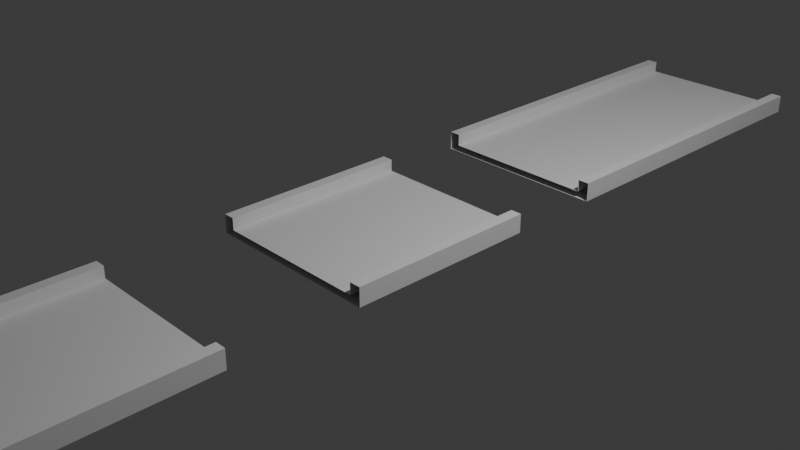 # Source: centregap.blend  (saved by Blender 4.4.32; exported with 4.5.12 LTS)
import bpy
from mathutils import Matrix  # noqa: F401  (used for matrix-valued properties, if any)

bpy.ops.wm.read_factory_settings(use_empty=True)
scene = bpy.context.scene
scene.name = 'Scene'

# ---- collections
col_collection = bpy.data.collections.new('Collection'); scene.collection.children.link(col_collection)

# ---- world
world_world = bpy.data.worlds.new('World'); scene.world = world_world
world_world.use_nodes = True; world_world.node_tree.nodes.clear()
_N = world_world.node_tree.nodes; _L = world_world.node_tree.links
n0 = _N.new('ShaderNodeOutputWorld'); n0.name = 'World Output'; n0.location = (300, 300)
n1 = _N.new('ShaderNodeBackground'); n1.name = 'Background'; n1.location = (10, 300)
n1.inputs[0].default_value = (0.05088, 0.05088, 0.05088, 1.0)
_L.new(n1.outputs[0], n0.inputs[0])
n0.is_active_output = True
world_world.color = (0.05088, 0.05088, 0.05088)
world_world.sun_shadow_jitter_overblur = 0.0

# ---- cameras
cam_camera = bpy.data.cameras.new('Camera')
cam_camera.clip_end = 100.0
cam_camera.ortho_scale = 7.314

# ---- lights
light_light = bpy.data.lights.new('Light', 'POINT')
light_light.energy = 1000.0
light_light.shadow_soft_size = 0.1

# ---- meshes
me_cube_001 = bpy.data.meshes.new('Cube.001')
me_cube_001.from_pydata([(-1.0, -1.0, -1.0), (-1.0, -1.0, 1.0), (-1.0, 1.0, -1.0), (-1.0, 1.0, 1.0), (1.0, -1.0, -1.0), (1.0, -1.0, 1.0), (1.0, 1.0, -1.0), (1.0, 1.0, 1.0), (0.0, 1.0, -1.0), (0.0, 1.0, 1.0), (0.0, -1.0, -1.0), (0.0, -1.0, 1.0), (-0.5, 1.0, -1.0), (-0.5, -1.0, 1.0), (-0.5, 1.0, 1.0), (-0.5, -1.0, -1.0), (0.5, 1.0, 1.0), (0.5, -1.0, -1.0), (0.5, 1.0, -1.0), (0.5, -1.0, 1.0), (-0.75, 1.0, -1.0), (-0.75, -1.0, 1.0), (-0.75, 1.0, 1.0), (-0.75, -1.0, -1.0), (0.75, 1.0, 1.0), (0.75, -1.0, -1.0), (0.75, 1.0, -1.0), (0.75, -1.0, 1.0), (-0.875, 1.0, -1.0), (-0.875, -1.0, 1.0), (-0.875, 1.0, 1.0), (-0.875, -1.0, -1.0), (0.875, 1.0, 1.0), (0.875, -1.0, -1.0), (0.875, 1.0, -1.0), (0.875, -1.0, 1.0), (-1.0, -1.0, -4.534), (-1.0, 1.0, -4.534), (1.0, -1.0, -4.534), (1.0, 1.0, -4.534), (-0.875, 1.0, -4.534), (-0.875, -1.0, -4.534), (0.875, -1.0, -4.534), (0.875, 1.0, -4.534), (-1.0, 0.0, -1.0), (-1.0, 0.0, 1.0), (1.0, 0.0, -1.0), (1.0, 0.0, 1.0), (0.0, 0.0, 1.0), (0.0, 0.0, -1.0), (-0.5, 0.0, -1.0), (-0.5, 0.0, 1.0), (0.5, 0.0, 1.0), (0.5, 0.0, -1.0), (-0.75, 0.0, -1.0), (-0.75, 0.0, 1.0), (0.75, 0.0, 1.0), (0.75, 0.0, -1.0), (-0.875, 0.0, -1.0), (-0.875, 0.0, 1.0), (0.875, 0.0, 1.0), (0.875, 0.0, -1.0), (-1.0, 0.0, -4.534), (1.0, 0.0, -4.534), (-0.875, 0.0, -4.534), (0.875, 0.0, -4.534), (-1.0, 0.5, 1.0), (1.0, 0.5, -1.0), (1.0, 0.5, -4.534), (-1.0, 0.5, -1.0), (1.0, 0.5, 1.0), (0.0, 0.5, 1.0), (0.0, 0.5, -1.0), (-0.5, 0.5, -1.0), (-0.5, 0.5, 1.0), (0.5, 0.5, 1.0), (0.5, 0.5, -1.0), (-0.75, 0.5, -1.0), (-0.75, 0.5, 1.0), (0.75, 0.5, 1.0), (0.75, 0.5, -1.0), (-0.875, 0.5, -1.0), (-0.875, 0.5, 1.0), (0.875, 0.5, 1.0), (0.875, 0.5, -1.0), (-1.0, 0.5, -4.534), (-0.875, 0.5, -4.534), (0.875, 0.5, -4.534), (-1.0, -0.5, -1.0), (1.0, -0.5, 1.0), (0.0, -0.5, 1.0), (0.0, -0.5, -1.0), (-0.5, -0.5, -1.0), (-0.5, -0.5, 1.0), (0.5, -0.5, 1.0), (0.5, -0.5, -1.0), (-0.75, -0.5, -1.0), (-0.75, -0.5, 1.0), (0.75, -0.5, 1.0), (0.75, -0.5, -1.0), (-0.875, -0.5, -1.0), (-0.875, -0.5, 1.0), (0.875, -0.5, 1.0), (0.875, -0.5, -1.0), (-1.0, -0.5, -4.534), (-0.875, -0.5, -4.534), (0.875, -0.5, -4.534), (-1.0, -0.5, 1.0), (1.0, -0.5, -1.0), (1.0, -0.5, -4.534), (-1.0, -0.25, 1.0), (1.0, -0.25, -1.0), (1.0, -0.25, -4.534), (-1.0, -0.25, -1.0), (1.0, -0.25, 1.0), (0.0, -0.25, 1.0), (0.0, -0.25, -1.0), (-0.5, -0.25, -1.0), (-0.5, -0.25, 1.0), (0.5, -0.25, 1.0), (0.5, -0.25, -1.0), (-0.75, -0.25, -1.0), (-0.75, -0.25, 1.0), (0.75, -0.25, 1.0), (0.75, -0.25, -1.0), (-0.875, -0.25, -1.0), (-0.875, -0.25, 1.0), (0.875, -0.25, 1.0), (0.875, -0.25, -1.0), (-1.0, -0.25, -4.534), (-0.875, -0.25, -4.534), (0.875, -0.25, -4.534), (1.0, 0.3125, -1.0), (-1.0, 0.3125, 1.0), (1.0, 0.3125, -4.534), (0.875, 0.3125, -4.534), (-0.875, 0.3125, -4.534), (-1.0, 0.3125, -4.534), (0.875, 0.3125, -1.0), (0.875, 0.3125, 1.0), (-0.875, 0.3125, 1.0), (-0.875, 0.3125, -1.0), (0.75, 0.3125, -1.0), (0.75, 0.3125, 1.0), (-0.75, 0.3125, 1.0), (-0.75, 0.3125, -1.0), (0.5, 0.3125, -1.0), (0.5, 0.3125, 1.0), (-0.5, 0.3125, 1.0), (-0.5, 0.3125, -1.0), (0.0, 0.3125, -1.0), (0.0, 0.3125, 1.0), (1.0, 0.3125, 1.0), (-1.0, 0.3125, -1.0), (0.875, 0.375, -4.534), (-0.875, 0.375, -4.534), (-1.0, 0.375, -4.534), (0.875, 0.375, -1.0), (0.875, 0.375, 1.0), (-0.875, 0.375, 1.0), (-0.875, 0.375, -1.0), (0.75, 0.375, -1.0), (0.75, 0.375, 1.0), (-0.75, 0.375, 1.0), (-0.75, 0.375, -1.0), (0.5, 0.375, -1.0), (0.5, 0.375, 1.0), (-0.5, 0.375, 1.0), (-0.5, 0.375, -1.0), (0.0, 0.375, -1.0), (0.0, 0.375, 1.0), (1.0, 0.375, 1.0), (-1.0, 0.375, -1.0), (1.0, 0.375, -4.534), (1.0, 0.375, -1.0), (-1.0, 0.375, 1.0), (-1.0, 0.125, -1.0), (1.0, 0.125, 1.0), (0.0, 0.125, 1.0), (0.0, 0.125, -1.0), (-0.5, 0.125, -1.0), (-0.5, 0.125, 1.0), (0.5, 0.125, 1.0), (0.5, 0.125, -1.0), (-0.75, 0.125, -1.0), (-0.75, 0.125, 1.0), (0.75, 0.125, 1.0), (0.75, 0.125, -1.0), (-0.875, 0.125, -1.0), (-0.875, 0.125, 1.0), (0.875, 0.125, 1.0), (0.875, 0.125, -1.0), (-1.0, 0.125, -4.534), (-0.875, 0.125, -4.534), (0.875, 0.125, -4.534), (-1.0, 0.125, 1.0), (1.0, 0.125, -1.0), (1.0, 0.125, -4.534), (-1.0, 0.4354, 1.0), (1.0, 0.4354, -1.0), (1.0, 0.4354, -4.534), (0.875, 0.4354, -4.534), (-1.0, 0.4354, -4.534), (0.875, 0.4354, 1.0), (-0.875, 0.4354, -1.0), (0.75, 0.4354, 1.0), (-0.75, 0.4354, -1.0), (0.5, 0.4354, -1.0), (-0.5, 0.4354, 1.0), (0.0, 0.4354, -1.0), (0.0, 0.4354, 1.0), (-1.0, 0.4354, -1.0), (0.5, 0.4354, 1.0), (-0.75, 0.4354, 1.0), (0.875, 0.4354, -1.0), (-0.875, 0.4354, -4.534), (-0.875, 0.4354, 1.0), (1.0, 0.4354, 1.0), (-0.5, 0.4354, -1.0), (0.75, 0.4354, -1.0)], [], [(69, 66, 3, 2), (34, 32, 7, 6), (108, 89, 5, 4), (31, 29, 1, 0), (2, 28, 40, 37), (101, 107, 1, 29), (94, 90, 11, 19), (92, 91, 10, 15), (17, 19, 11, 10), (12, 14, 9, 8), (20, 22, 14, 12), (96, 92, 15, 23), (90, 93, 13, 11), (10, 11, 13, 15), (25, 27, 19, 17), (98, 94, 19, 27), (91, 95, 17, 10), (8, 9, 16, 18), (100, 96, 23, 31), (28, 30, 22, 20), (93, 97, 21, 13), (15, 13, 21, 23), (102, 98, 27, 35), (33, 35, 27, 25), (95, 99, 25, 17), (18, 16, 24, 26), (2, 3, 30, 28), (4, 33, 42, 38), (97, 101, 29, 21), (23, 21, 29, 31), (4, 5, 35, 33), (89, 102, 35, 5), (99, 103, 33, 25), (26, 24, 32, 34), (106, 109, 38, 42), (104, 105, 41, 36), (100, 31, 41, 105), (84, 34, 43, 87), (31, 0, 36, 41), (69, 2, 37, 85), (34, 6, 39, 43), (108, 4, 38, 109), (196, 46, 63, 197), (113, 44, 62, 129), (128, 61, 65, 131), (188, 58, 64, 193), (192, 193, 64, 62), (194, 197, 63, 65), (187, 191, 61, 57), (177, 190, 60, 47), (185, 189, 59, 55), (183, 187, 57, 53), (190, 186, 56, 60), (181, 185, 55, 51), (188, 184, 54, 58), (179, 183, 53, 49), (186, 182, 52, 56), (178, 181, 51, 48), (184, 180, 50, 54), (180, 179, 49, 50), (182, 178, 48, 52), (189, 195, 45, 59), (196, 177, 47, 46), (113, 110, 45, 44), (6, 7, 70, 67), (30, 3, 66, 82), (16, 9, 71, 75), (12, 8, 72, 73), (20, 12, 73, 77), (9, 14, 74, 71), (24, 16, 75, 79), (8, 18, 76, 72), (28, 20, 77, 81), (14, 22, 78, 74), (32, 24, 79, 83), (18, 26, 80, 76), (22, 30, 82, 78), (7, 32, 83, 70), (26, 34, 84, 80), (43, 39, 68, 87), (37, 40, 86, 85), (28, 81, 86, 40), (6, 67, 68, 39), (211, 69, 85, 202), (214, 84, 87, 201), (211, 198, 66, 69), (0, 1, 107, 88), (33, 103, 106, 42), (0, 88, 104, 36), (199, 174, 173, 200), (217, 203, 158, 171), (202, 215, 155, 156), (204, 160, 155, 215), (213, 216, 159, 163), (199, 217, 171, 174), (203, 205, 162, 158), (204, 206, 164, 160), (207, 219, 161, 165), (205, 212, 166, 162), (208, 213, 163, 167), (206, 218, 168, 164), (209, 207, 165, 169), (212, 210, 170, 166), (210, 208, 167, 170), (218, 209, 169, 168), (216, 198, 175, 159), (219, 214, 157, 161), (153, 133, 175, 172), (46, 47, 114, 111), (59, 45, 110, 126), (52, 48, 115, 119), (50, 49, 116, 117), (54, 50, 117, 121), (48, 51, 118, 115), (56, 52, 119, 123), (49, 53, 120, 116), (58, 54, 121, 125), (51, 55, 122, 118), (60, 56, 123, 127), (53, 57, 124, 120), (55, 59, 126, 122), (47, 60, 127, 114), (57, 61, 128, 124), (65, 63, 112, 131), (62, 64, 130, 129), (58, 125, 130, 64), (46, 111, 112, 63), (161, 157, 138, 142), (154, 173, 134, 135), (163, 159, 140, 144), (61, 191, 194, 65), (166, 170, 151, 147), (162, 166, 147, 143), (174, 171, 152, 132), (164, 168, 149, 145), (160, 164, 145, 141), (174, 132, 134, 173), (156, 155, 136, 137), (158, 162, 143, 139), (153, 172, 156, 137), (201, 200, 173, 154), (138, 157, 154, 135), (171, 158, 139, 152), (44, 176, 192, 62), (168, 169, 150, 149), (44, 45, 195, 176), (169, 165, 146, 150), (159, 175, 133, 140), (170, 167, 148, 151), (167, 163, 144, 148), (160, 141, 136, 155), (165, 161, 142, 146), (87, 68, 200, 201), (80, 84, 214, 219), (82, 66, 198, 216), (73, 72, 209, 218), (71, 74, 208, 210), (75, 71, 210, 212), (72, 76, 207, 209), (77, 73, 218, 206), (74, 78, 213, 208), (79, 75, 212, 205), (76, 80, 219, 207), (81, 77, 206, 204), (83, 79, 205, 203), (67, 70, 217, 199), (78, 82, 216, 213), (81, 204, 215, 86), (85, 86, 215, 202), (70, 83, 203, 217), (67, 199, 200, 68), (172, 175, 198, 211), (157, 214, 201, 154), (172, 211, 202, 156)])
_uv = me_cube_001.uv_layers.new(name='UVMap')
_uv.uv.foreach_set('vector', [0.375, 0.1875, 0.625, 0.1875, 0.625, 0.25, 0.375, 0.25, 0.375, 0.4844, 0.625, 0.4844, 0.625, 0.5, 0.375, 0.5, 0.375, 0.6875, 0.625, 0.6875, 0.625, 0.75, 0.375, 0.75, 0.375, 0.9844, 0.625, 0.9844, 0.625, 1.0, 0.375, 1.0, 0.375, 0.25, 0.375, 0.2656, 0.375, 0.2656, 0.375, 0.25, 0.8594, 0.6875, 0.875, 0.6875, 0.875, 0.75, 0.8594, 0.75, 0.6875, 0.6875, 0.75, 0.6875, 0.75, 0.75, 0.6875, 0.75, 0.1875, 0.6875, 0.25, 0.6875, 0.25, 0.75, 0.1875, 0.75, 0.375, 0.8125, 0.625, 0.8125, 0.625, 0.875, 0.375, 0.875, 0.375, 0.3125, 0.625, 0.3125, 0.625, 0.375, 0.375, 0.375, 0.375, 0.2812, 0.625, 0.2812, 0.625, 0.3125, 0.375, 0.3125, 0.1562, 0.6875, 0.1875, 0.6875, 0.1875, 0.75, 0.1562, 0.75, 0.75, 0.6875, 0.8125, 0.6875, 0.8125, 0.75, 0.75, 0.75, 0.375, 0.875, 0.625, 0.875, 0.625, 0.9375, 0.375, 0.9375, 0.375, 0.7812, 0.625, 0.7812, 0.625, 0.8125, 0.375, 0.8125, 0.6562, 0.6875, 0.6875, 0.6875, 0.6875, 0.75, 0.6562, 0.75, 0.25, 0.6875, 0.3125, 0.6875, 0.3125, 0.75, 0.25, 0.75, 0.375, 0.375, 0.625, 0.375, 0.625, 0.4375, 0.375, 0.4375, 0.1406, 0.6875, 0.1562, 0.6875, 0.1562, 0.75, 0.1406, 0.75, 0.375, 0.2656, 0.625, 0.2656, 0.625, 0.2812, 0.375, 0.2812, 0.8125, 0.6875, 0.8438, 0.6875, 0.8438, 0.75, 0.8125, 0.75, 0.375, 0.9375, 0.625, 0.9375, 0.625, 0.9688, 0.375, 0.9688, 0.6406, 0.6875, 0.6562, 0.6875, 0.6562, 0.75, 0.6406, 0.75, 0.375, 0.7656, 0.625, 0.7656, 0.625, 0.7812, 0.375, 0.7812, 0.3125, 0.6875, 0.3438, 0.6875, 0.3438, 0.75, 0.3125, 0.75, 0.375, 0.4375, 0.625, 0.4375, 0.625, 0.4688, 0.375, 0.4688, 0.375, 0.25, 0.625, 0.25, 0.625, 0.2656, 0.375, 0.2656, 0.375, 0.75, 0.375, 0.7656, 0.375, 0.7656, 0.375, 0.75, 0.8438, 0.6875, 0.8594, 0.6875, 0.8594, 0.75, 0.8438, 0.75, 0.375, 0.9688, 0.625, 0.9688, 0.625, 0.9844, 0.375, 0.9844, 0.375, 0.75, 0.625, 0.75, 0.625, 0.7656, 0.375, 0.7656, 0.625, 0.6875, 0.6406, 0.6875, 0.6406, 0.75, 0.625, 0.75, 0.3438, 0.6875, 0.3594, 0.6875, 0.3594, 0.75, 0.3438, 0.75, 0.375, 0.4688, 0.625, 0.4688, 0.625, 0.4844, 0.375, 0.4844, 0.3594, 0.6875, 0.375, 0.6875, 0.375, 0.75, 0.3594, 0.75, 0.125, 0.6875, 0.1406, 0.6875, 0.1406, 0.75, 0.125, 0.75, 0.1406, 0.6875, 0.1406, 0.75, 0.1406, 0.75, 0.1406, 0.6875, 0.3594, 0.5625, 0.3594, 0.5, 0.3594, 0.5, 0.3594, 0.5625, 0.375, 0.9844, 0.375, 1.0, 0.375, 1.0, 0.375, 0.9844, 0.375, 0.1875, 0.375, 0.25, 0.375, 0.25, 0.375, 0.1875, 0.375, 0.4844, 0.375, 0.5, 0.375, 0.5, 0.375, 0.4844, 0.375, 0.6875, 0.375, 0.75, 0.375, 0.75, 0.375, 0.6875, 0.375, 0.6094, 0.375, 0.625, 0.375, 0.625, 0.375, 0.6094, 0.375, 0.09375, 0.375, 0.125, 0.375, 0.125, 0.375, 0.09375, 0.3594, 0.6562, 0.3594, 0.625, 0.3594, 0.625, 0.3594, 0.6562, 0.1406, 0.6094, 0.1406, 0.625, 0.1406, 0.625, 0.1406, 0.6094, 0.125, 0.6094, 0.1406, 0.6094, 0.1406, 0.625, 0.125, 0.625, 0.3594, 0.6094, 0.375, 0.6094, 0.375, 0.625, 0.3594, 0.625, 0.3438, 0.6094, 0.3594, 0.6094, 0.3594, 0.625, 0.3438, 0.625, 0.625, 0.6094, 0.6406, 0.6094, 0.6406, 0.625, 0.625, 0.625, 0.8438, 0.6094, 0.8594, 0.6094, 0.8594, 0.625, 0.8438, 0.625, 0.3125, 0.6094, 0.3438, 0.6094, 0.3438, 0.625, 0.3125, 0.625, 0.6406, 0.6094, 0.6562, 0.6094, 0.6562, 0.625, 0.6406, 0.625, 0.8125, 0.6094, 0.8438, 0.6094, 0.8438, 0.625, 0.8125, 0.625, 0.1406, 0.6094, 0.1562, 0.6094, 0.1562, 0.625, 0.1406, 0.625, 0.25, 0.6094, 0.3125, 0.6094, 0.3125, 0.625, 0.25, 0.625, 0.6562, 0.6094, 0.6875, 0.6094, 0.6875, 0.625, 0.6562, 0.625, 0.75, 0.6094, 0.8125, 0.6094, 0.8125, 0.625, 0.75, 0.625, 0.1562, 0.6094, 0.1875, 0.6094, 0.1875, 0.625, 0.1562, 0.625, 0.1875, 0.6094, 0.25, 0.6094, 0.25, 0.625, 0.1875, 0.625, 0.6875, 0.6094, 0.75, 0.6094, 0.75, 0.625, 0.6875, 0.625, 0.8594, 0.6094, 0.875, 0.6094, 0.875, 0.625, 0.8594, 0.625, 0.375, 0.6094, 0.625, 0.6094, 0.625, 0.625, 0.375, 0.625, 0.375, 0.09375, 0.625, 0.09375, 0.625, 0.125, 0.375, 0.125, 0.375, 0.5, 0.625, 0.5, 0.625, 0.5625, 0.375, 0.5625, 0.8594, 0.5, 0.875, 0.5, 0.875, 0.5625, 0.8594, 0.5625, 0.6875, 0.5, 0.75, 0.5, 0.75, 0.5625, 0.6875, 0.5625, 0.1875, 0.5, 0.25, 0.5, 0.25, 0.5625, 0.1875, 0.5625, 0.1562, 0.5, 0.1875, 0.5, 0.1875, 0.5625, 0.1562, 0.5625, 0.75, 0.5, 0.8125, 0.5, 0.8125, 0.5625, 0.75, 0.5625, 0.6562, 0.5, 0.6875, 0.5, 0.6875, 0.5625, 0.6562, 0.5625, 0.25, 0.5, 0.3125, 0.5, 0.3125, 0.5625, 0.25, 0.5625, 0.1406, 0.5, 0.1562, 0.5, 0.1562, 0.5625, 0.1406, 0.5625, 0.8125, 0.5, 0.8438, 0.5, 0.8438, 0.5625, 0.8125, 0.5625, 0.6406, 0.5, 0.6562, 0.5, 0.6562, 0.5625, 0.6406, 0.5625, 0.3125, 0.5, 0.3438, 0.5, 0.3438, 0.5625, 0.3125, 0.5625, 0.8438, 0.5, 0.8594, 0.5, 0.8594, 0.5625, 0.8438, 0.5625, 0.625, 0.5, 0.6406, 0.5, 0.6406, 0.5625, 0.625, 0.5625, 0.3438, 0.5, 0.3594, 0.5, 0.3594, 0.5625, 0.3438, 0.5625, 0.3594, 0.5, 0.375, 0.5, 0.375, 0.5625, 0.3594, 0.5625, 0.125, 0.5, 0.1406, 0.5, 0.1406, 0.5625, 0.125, 0.5625, 0.1406, 0.5, 0.1406, 0.5625, 0.1406, 0.5625, 0.1406, 0.5, 0.375, 0.5, 0.375, 0.5625, 0.375, 0.5625, 0.375, 0.5, 0.375, 0.1794, 0.375, 0.1875, 0.375, 0.1875, 0.375, 0.1794, 0.3594, 0.5706, 0.3594, 0.5625, 0.3594, 0.5625, 0.3594, 0.5706, 0.375, 0.1794, 0.625, 0.1794, 0.625, 0.1875, 0.375, 0.1875, 0.375, 0.0, 0.625, 0.0, 0.625, 0.0625, 0.375, 0.0625, 0.3594, 0.75, 0.3594, 0.6875, 0.3594, 0.6875, 0.3594, 0.75, 0.375, 0.0, 0.375, 0.0625, 0.375, 0.0625, 0.375, 0.0, 0.375, 0.5706, 0.375, 0.5781, 0.375, 0.5781, 0.375, 0.5706, 0.625, 0.5706, 0.6406, 0.5706, 0.6406, 0.5781, 0.625, 0.5781, 0.125, 0.5706, 0.1406, 0.5706, 0.1406, 0.5781, 0.125, 0.5781, 0.1406, 0.5706, 0.1406, 0.5781, 0.1406, 0.5781, 0.1406, 0.5706, 0.8438, 0.5706, 0.8594, 0.5706, 0.8594, 0.5781, 0.8438, 0.5781, 0.375, 0.5706, 0.625, 0.5706, 0.625, 0.5781, 0.375, 0.5781, 0.6406, 0.5706, 0.6562, 0.5706, 0.6562, 0.5781, 0.6406, 0.5781, 0.1406, 0.5706, 0.1562, 0.5706, 0.1562, 0.5781, 0.1406, 0.5781, 0.3125, 0.5706, 0.3438, 0.5706, 0.3438, 0.5781, 0.3125, 0.5781, 0.6562, 0.5706, 0.6875, 0.5706, 0.6875, 0.5781, 0.6562, 0.5781, 0.8125, 0.5706, 0.8438, 0.5706, 0.8438, 0.5781, 0.8125, 0.5781, 0.1562, 0.5706, 0.1875, 0.5706, 0.1875, 0.5781, 0.1562, 0.5781, 0.25, 0.5706, 0.3125, 0.5706, 0.3125, 0.5781, 0.25, 0.5781, 0.6875, 0.5706, 0.75, 0.5706, 0.75, 0.5781, 0.6875, 0.5781, 0.75, 0.5706, 0.8125, 0.5706, 0.8125, 0.5781, 0.75, 0.5781, 0.1875, 0.5706, 0.25, 0.5706, 0.25, 0.5781, 0.1875, 0.5781, 0.8594, 0.5706, 0.875, 0.5706, 0.875, 0.5781, 0.8594, 0.5781, 0.3438, 0.5706, 0.3594, 0.5706, 0.3594, 0.5781, 0.3438, 0.5781, 0.375, 0.1641, 0.625, 0.1641, 0.625, 0.1719, 0.375, 0.1719, 0.375, 0.625, 0.625, 0.625, 0.625, 0.6562, 0.375, 0.6562, 0.8594, 0.625, 0.875, 0.625, 0.875, 0.6562, 0.8594, 0.6562, 0.6875, 0.625, 0.75, 0.625, 0.75, 0.6562, 0.6875, 0.6562, 0.1875, 0.625, 0.25, 0.625, 0.25, 0.6562, 0.1875, 0.6562, 0.1562, 0.625, 0.1875, 0.625, 0.1875, 0.6562, 0.1562, 0.6562, 0.75, 0.625, 0.8125, 0.625, 0.8125, 0.6562, 0.75, 0.6562, 0.6562, 0.625, 0.6875, 0.625, 0.6875, 0.6562, 0.6562, 0.6562, 0.25, 0.625, 0.3125, 0.625, 0.3125, 0.6562, 0.25, 0.6562, 0.1406, 0.625, 0.1562, 0.625, 0.1562, 0.6562, 0.1406, 0.6562, 0.8125, 0.625, 0.8438, 0.625, 0.8438, 0.6562, 0.8125, 0.6562, 0.6406, 0.625, 0.6562, 0.625, 0.6562, 0.6562, 0.6406, 0.6562, 0.3125, 0.625, 0.3438, 0.625, 0.3438, 0.6562, 0.3125, 0.6562, 0.8438, 0.625, 0.8594, 0.625, 0.8594, 0.6562, 0.8438, 0.6562, 0.625, 0.625, 0.6406, 0.625, 0.6406, 0.6562, 0.625, 0.6562, 0.3438, 0.625, 0.3594, 0.625, 0.3594, 0.6562, 0.3438, 0.6562, 0.3594, 0.625, 0.375, 0.625, 0.375, 0.6562, 0.3594, 0.6562, 0.125, 0.625, 0.1406, 0.625, 0.1406, 0.6562, 0.125, 0.6562, 0.1406, 0.625, 0.1406, 0.6562, 0.1406, 0.6562, 0.1406, 0.625, 0.375, 0.625, 0.375, 0.6562, 0.375, 0.6562, 0.375, 0.625, 0.3438, 0.5781, 0.3594, 0.5781, 0.3594, 0.5859, 0.3438, 0.5859, 0.3594, 0.5781, 0.375, 0.5781, 0.375, 0.5859, 0.3594, 0.5859, 0.8438, 0.5781, 0.8594, 0.5781, 0.8594, 0.5859, 0.8438, 0.5859, 0.3594, 0.625, 0.3594, 0.6094, 0.3594, 0.6094, 0.3594, 0.625, 0.6875, 0.5781, 0.75, 0.5781, 0.75, 0.5859, 0.6875, 0.5859, 0.6562, 0.5781, 0.6875, 0.5781, 0.6875, 0.5859, 0.6562, 0.5859, 0.375, 0.5781, 0.625, 0.5781, 0.625, 0.5859, 0.375, 0.5859, 0.1562, 0.5781, 0.1875, 0.5781, 0.1875, 0.5859, 0.1562, 0.5859, 0.1406, 0.5781, 0.1562, 0.5781, 0.1562, 0.5859, 0.1406, 0.5859, 0.375, 0.5781, 0.375, 0.5859, 0.375, 0.5859, 0.375, 0.5781, 0.125, 0.5781, 0.1406, 0.5781, 0.1406, 0.5859, 0.125, 0.5859, 0.6406, 0.5781, 0.6562, 0.5781, 0.6562, 0.5859, 0.6406, 0.5859, 0.375, 0.1641, 0.375, 0.1719, 0.375, 0.1719, 0.375, 0.1641, 0.3594, 0.5706, 0.375, 0.5706, 0.375, 0.5781, 0.3594, 0.5781, 0.3594, 0.5859, 0.3594, 0.5781, 0.3594, 0.5781, 0.3594, 0.5859, 0.625, 0.5781, 0.6406, 0.5781, 0.6406, 0.5859, 0.625, 0.5859, 0.375, 0.125, 0.375, 0.1406, 0.375, 0.1406, 0.375, 0.125, 0.1875, 0.5781, 0.25, 0.5781, 0.25, 0.5859, 0.1875, 0.5859, 0.375, 0.125, 0.625, 0.125, 0.625, 0.1406, 0.375, 0.1406, 0.25, 0.5781, 0.3125, 0.5781, 0.3125, 0.5859, 0.25, 0.5859, 0.8594, 0.5781, 0.875, 0.5781, 0.875, 0.5859, 0.8594, 0.5859, 0.75, 0.5781, 0.8125, 0.5781, 0.8125, 0.5859, 0.75, 0.5859, 0.8125, 0.5781, 0.8438, 0.5781, 0.8438, 0.5859, 0.8125, 0.5859, 0.1406, 0.5781, 0.1406, 0.5859, 0.1406, 0.5859, 0.1406, 0.5781, 0.3125, 0.5781, 0.3438, 0.5781, 0.3438, 0.5859, 0.3125, 0.5859, 0.3594, 0.5625, 0.375, 0.5625, 0.375, 0.5706, 0.3594, 0.5706, 0.3438, 0.5625, 0.3594, 0.5625, 0.3594, 0.5706, 0.3438, 0.5706, 0.8594, 0.5625, 0.875, 0.5625, 0.875, 0.5706, 0.8594, 0.5706, 0.1875, 0.5625, 0.25, 0.5625, 0.25, 0.5706, 0.1875, 0.5706, 0.75, 0.5625, 0.8125, 0.5625, 0.8125, 0.5706, 0.75, 0.5706, 0.6875, 0.5625, 0.75, 0.5625, 0.75, 0.5706, 0.6875, 0.5706, 0.25, 0.5625, 0.3125, 0.5625, 0.3125, 0.5706, 0.25, 0.5706, 0.1562, 0.5625, 0.1875, 0.5625, 0.1875, 0.5706, 0.1562, 0.5706, 0.8125, 0.5625, 0.8438, 0.5625, 0.8438, 0.5706, 0.8125, 0.5706, 0.6562, 0.5625, 0.6875, 0.5625, 0.6875, 0.5706, 0.6562, 0.5706, 0.3125, 0.5625, 0.3438, 0.5625, 0.3438, 0.5706, 0.3125, 0.5706, 0.1406, 0.5625, 0.1562, 0.5625, 0.1562, 0.5706, 0.1406, 0.5706, 0.6406, 0.5625, 0.6562, 0.5625, 0.6562, 0.5706, 0.6406, 0.5706, 0.375, 0.5625, 0.625, 0.5625, 0.625, 0.5706, 0.375, 0.5706, 0.8438, 0.5625, 0.8594, 0.5625, 0.8594, 0.5706, 0.8438, 0.5706, 0.1406, 0.5625, 0.1406, 0.5706, 0.1406, 0.5706, 0.1406, 0.5625, 0.125, 0.5625, 0.1406, 0.5625, 0.1406, 0.5706, 0.125, 0.5706, 0.625, 0.5625, 0.6406, 0.5625, 0.6406, 0.5706, 0.625, 0.5706, 0.375, 0.5625, 0.375, 0.5706, 0.375, 0.5706, 0.375, 0.5625, 0.375, 0.1719, 0.625, 0.1719, 0.625, 0.1794, 0.375, 0.1794, 0.3594, 0.5781, 0.3594, 0.5706, 0.3594, 0.5706, 0.3594, 0.5781, 0.375, 0.1719, 0.375, 0.1794, 0.375, 0.1794, 0.375, 0.1719])
me_cube_001.update()

# ---- objects
ob_light = bpy.data.objects.new('Light', light_light)
ob_camera = bpy.data.objects.new('Camera', cam_camera)
ob_cube = bpy.data.objects.new('Cube', me_cube_001)

# ---- transforms, parenting, visibility, modifiers, constraints
ob_light.location = (4.076, 1.005, 5.904)
ob_light.rotation_euler = (0.6503, 0.05522, 1.866)
ob_light.lock_rotations_4d = False
ob_light.empty_display_type = 'ARROWS'
ob_light.color = (0.0, 0.0, 0.0, 0.0)
ob_light.lineart.crease_threshold = 0.0
ob_camera.location = (7.359, -6.926, 4.958)
ob_camera.rotation_euler = (1.109, 0.0, 0.8149)
ob_camera.lock_rotations_4d = False
ob_camera.empty_display_type = 'ARROWS'
ob_camera.color = (0.0, 0.0, 0.0, 0.0)
ob_camera.display_type = 'WIRE'
ob_camera.lineart.crease_threshold = 0.0
ob_cube.location = (0.0, 0.0, 0.0)
ob_cube.scale = (1.0, 5.667, -0.03758)

# ---- collection membership
col_collection.objects.link(ob_light)
col_collection.objects.link(ob_camera)
col_collection.objects.link(ob_cube)

# ---- scene / render settings (as saved in the file)
scene.camera = ob_camera
scene.frame_start = 1; scene.frame_end = 250; scene.frame_set(1)
scene.render.engine = 'BLENDER_EEVEE_NEXT'
bpy.context.view_layer.update()
